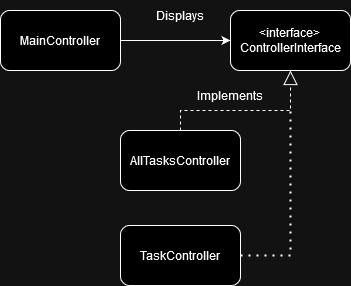

The diagram above was exported from draw.io. Its source (the exported page's mxGraphModel, read from the mxfile embedded in the PNG):
<mxGraphModel dx="794" dy="339" grid="1" gridSize="10" guides="1" tooltips="1" connect="1" arrows="1" fold="1" page="1" pageScale="1" pageWidth="827" pageHeight="1169" math="0" shadow="0">
  <root>
    <mxCell id="0" />
    <mxCell id="1" parent="0" />
    <mxCell id="z-3XgRbqLBHgskH_9dW6-1" value="MainController" style="rounded=1;whiteSpace=wrap;html=1;" vertex="1" parent="1">
      <mxGeometry x="120" y="340" width="120" height="60" as="geometry" />
    </mxCell>
    <mxCell id="z-3XgRbqLBHgskH_9dW6-2" value="&amp;lt;interface&amp;gt;&lt;br&gt;ControllerInterface" style="rounded=1;whiteSpace=wrap;html=1;" vertex="1" parent="1">
      <mxGeometry x="350" y="340" width="120" height="60" as="geometry" />
    </mxCell>
    <mxCell id="z-3XgRbqLBHgskH_9dW6-4" value="" style="endArrow=classic;html=1;rounded=0;entryX=0;entryY=0.5;entryDx=0;entryDy=0;exitX=1;exitY=0.5;exitDx=0;exitDy=0;" edge="1" parent="1" source="z-3XgRbqLBHgskH_9dW6-1" target="z-3XgRbqLBHgskH_9dW6-2">
      <mxGeometry width="50" height="50" relative="1" as="geometry">
        <mxPoint x="390" y="390" as="sourcePoint" />
        <mxPoint x="440" y="340" as="targetPoint" />
      </mxGeometry>
    </mxCell>
    <mxCell id="z-3XgRbqLBHgskH_9dW6-5" value="AllTasksController" style="rounded=1;whiteSpace=wrap;html=1;" vertex="1" parent="1">
      <mxGeometry x="240" y="460" width="120" height="60" as="geometry" />
    </mxCell>
    <mxCell id="z-3XgRbqLBHgskH_9dW6-6" value="TaskController" style="rounded=1;whiteSpace=wrap;html=1;" vertex="1" parent="1">
      <mxGeometry x="240" y="555" width="120" height="60" as="geometry" />
    </mxCell>
    <mxCell id="z-3XgRbqLBHgskH_9dW6-7" value="" style="endArrow=block;dashed=1;endFill=0;endSize=12;html=1;rounded=0;entryX=0.5;entryY=1;entryDx=0;entryDy=0;exitX=0.5;exitY=0;exitDx=0;exitDy=0;" edge="1" parent="1" source="z-3XgRbqLBHgskH_9dW6-5" target="z-3XgRbqLBHgskH_9dW6-2">
      <mxGeometry width="160" relative="1" as="geometry">
        <mxPoint x="330" y="370" as="sourcePoint" />
        <mxPoint x="490" y="370" as="targetPoint" />
        <Array as="points">
          <mxPoint x="300" y="440" />
          <mxPoint x="410" y="440" />
        </Array>
      </mxGeometry>
    </mxCell>
    <mxCell id="z-3XgRbqLBHgskH_9dW6-8" value="" style="endArrow=none;dashed=1;html=1;dashPattern=1 3;strokeWidth=2;rounded=0;exitX=1;exitY=0.5;exitDx=0;exitDy=0;" edge="1" parent="1" source="z-3XgRbqLBHgskH_9dW6-6">
      <mxGeometry width="50" height="50" relative="1" as="geometry">
        <mxPoint x="390" y="470" as="sourcePoint" />
        <mxPoint x="410" y="440" as="targetPoint" />
        <Array as="points">
          <mxPoint x="410" y="585" />
        </Array>
      </mxGeometry>
    </mxCell>
    <mxCell id="z-3XgRbqLBHgskH_9dW6-9" value="Displays" style="text;html=1;align=center;verticalAlign=middle;whiteSpace=wrap;rounded=0;" vertex="1" parent="1">
      <mxGeometry x="270" y="330" width="60" height="30" as="geometry" />
    </mxCell>
    <mxCell id="z-3XgRbqLBHgskH_9dW6-10" value="Implements" style="text;html=1;align=center;verticalAlign=middle;whiteSpace=wrap;rounded=0;" vertex="1" parent="1">
      <mxGeometry x="320" y="410" width="60" height="30" as="geometry" />
    </mxCell>
  </root>
</mxGraphModel>